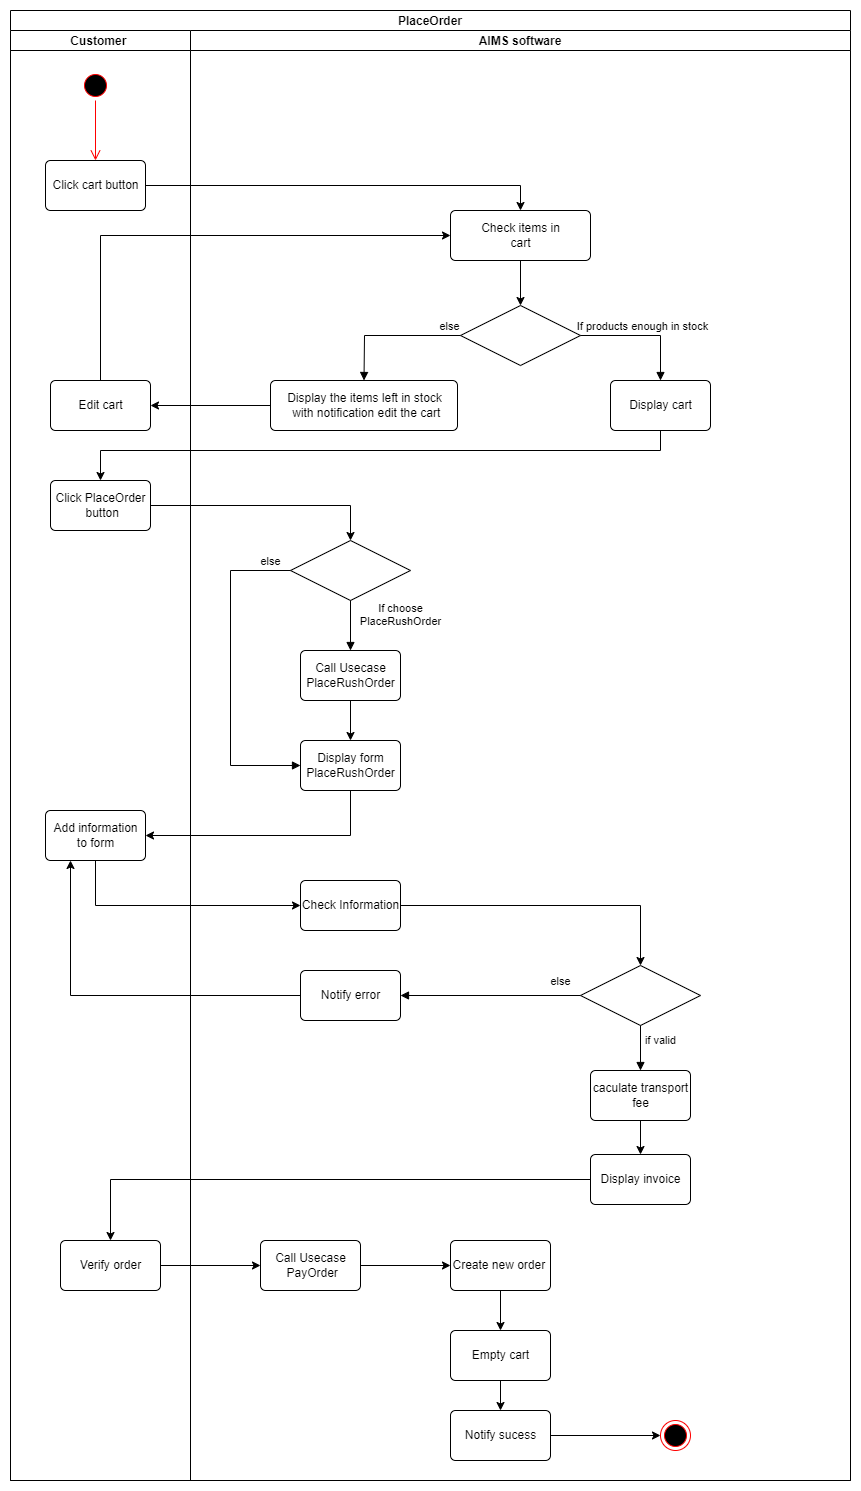

The diagram above was exported from draw.io. Its source (the exported page's mxGraphModel, read from the mxfile embedded in the PNG):
<mxGraphModel dx="1456" dy="1078" grid="1" gridSize="10" guides="1" tooltips="1" connect="1" arrows="1" fold="1" page="1" pageScale="1" pageWidth="1100" pageHeight="850" background="none" math="0" shadow="0">
  <root>
    <mxCell id="0" />
    <mxCell id="1" parent="0" />
    <mxCell id="GTTOa1kMOfVcWeL0BgXf-1" value="PlaceOrder" style="swimlane;childLayout=stackLayout;resizeParent=1;resizeParentMax=0;startSize=20;" vertex="1" parent="1">
      <mxGeometry x="1690" y="610" width="840" height="1470" as="geometry" />
    </mxCell>
    <mxCell id="GTTOa1kMOfVcWeL0BgXf-2" value="Customer " style="swimlane;startSize=20;" vertex="1" parent="GTTOa1kMOfVcWeL0BgXf-1">
      <mxGeometry y="20" width="180" height="1450" as="geometry" />
    </mxCell>
    <mxCell id="GTTOa1kMOfVcWeL0BgXf-3" value="" style="ellipse;html=1;shape=startState;fillColor=#000000;strokeColor=#ff0000;" vertex="1" parent="GTTOa1kMOfVcWeL0BgXf-2">
      <mxGeometry x="70" y="40" width="30" height="30" as="geometry" />
    </mxCell>
    <mxCell id="GTTOa1kMOfVcWeL0BgXf-4" value="" style="edgeStyle=orthogonalEdgeStyle;html=1;verticalAlign=bottom;endArrow=open;endSize=8;strokeColor=#ff0000;rounded=0;" edge="1" parent="GTTOa1kMOfVcWeL0BgXf-2" source="GTTOa1kMOfVcWeL0BgXf-3">
      <mxGeometry relative="1" as="geometry">
        <mxPoint x="85" y="130" as="targetPoint" />
      </mxGeometry>
    </mxCell>
    <mxCell id="GTTOa1kMOfVcWeL0BgXf-5" value="Click cart button" style="html=1;align=center;verticalAlign=middle;rounded=1;absoluteArcSize=1;arcSize=10;dashed=0;" vertex="1" parent="GTTOa1kMOfVcWeL0BgXf-2">
      <mxGeometry x="35" y="130" width="100" height="50" as="geometry" />
    </mxCell>
    <mxCell id="GTTOa1kMOfVcWeL0BgXf-6" value="Edit cart" style="html=1;align=center;verticalAlign=middle;rounded=1;absoluteArcSize=1;arcSize=10;dashed=0;" vertex="1" parent="GTTOa1kMOfVcWeL0BgXf-2">
      <mxGeometry x="40" y="350" width="100" height="50" as="geometry" />
    </mxCell>
    <mxCell id="GTTOa1kMOfVcWeL0BgXf-7" value="Click PlaceOrder&lt;br&gt;&amp;nbsp;button" style="html=1;align=center;verticalAlign=middle;rounded=1;absoluteArcSize=1;arcSize=10;dashed=0;" vertex="1" parent="GTTOa1kMOfVcWeL0BgXf-2">
      <mxGeometry x="40" y="450" width="100" height="50" as="geometry" />
    </mxCell>
    <mxCell id="GTTOa1kMOfVcWeL0BgXf-8" value="Add information &lt;br&gt;to form" style="html=1;align=center;verticalAlign=middle;rounded=1;absoluteArcSize=1;arcSize=10;dashed=0;" vertex="1" parent="GTTOa1kMOfVcWeL0BgXf-2">
      <mxGeometry x="35" y="780" width="100" height="50" as="geometry" />
    </mxCell>
    <mxCell id="GTTOa1kMOfVcWeL0BgXf-9" value="Verify order" style="html=1;align=center;verticalAlign=middle;rounded=1;absoluteArcSize=1;arcSize=10;dashed=0;" vertex="1" parent="GTTOa1kMOfVcWeL0BgXf-2">
      <mxGeometry x="50" y="1210" width="100" height="50" as="geometry" />
    </mxCell>
    <mxCell id="GTTOa1kMOfVcWeL0BgXf-10" value="AIMS software" style="swimlane;startSize=20;" vertex="1" parent="GTTOa1kMOfVcWeL0BgXf-1">
      <mxGeometry x="180" y="20" width="660" height="1450" as="geometry" />
    </mxCell>
    <mxCell id="GTTOa1kMOfVcWeL0BgXf-11" style="edgeStyle=orthogonalEdgeStyle;rounded=0;orthogonalLoop=1;jettySize=auto;html=1;" edge="1" parent="GTTOa1kMOfVcWeL0BgXf-10" source="GTTOa1kMOfVcWeL0BgXf-12" target="GTTOa1kMOfVcWeL0BgXf-13">
      <mxGeometry relative="1" as="geometry" />
    </mxCell>
    <mxCell id="GTTOa1kMOfVcWeL0BgXf-12" value="Check items in &lt;br&gt;cart" style="html=1;align=center;verticalAlign=middle;rounded=1;absoluteArcSize=1;arcSize=10;dashed=0;" vertex="1" parent="GTTOa1kMOfVcWeL0BgXf-10">
      <mxGeometry x="260" y="180" width="140" height="50" as="geometry" />
    </mxCell>
    <mxCell id="GTTOa1kMOfVcWeL0BgXf-13" value="" style="shape=rhombus;perimeter=rhombusPerimeter;whiteSpace=wrap;html=1;align=center;" vertex="1" parent="GTTOa1kMOfVcWeL0BgXf-10">
      <mxGeometry x="270" y="275" width="120" height="60" as="geometry" />
    </mxCell>
    <mxCell id="GTTOa1kMOfVcWeL0BgXf-14" value="Display the items left in stock&lt;br&gt;&amp;nbsp;with notification edit the cart" style="html=1;align=center;verticalAlign=middle;rounded=1;absoluteArcSize=1;arcSize=10;dashed=0;" vertex="1" parent="GTTOa1kMOfVcWeL0BgXf-10">
      <mxGeometry x="80" y="350" width="187" height="50" as="geometry" />
    </mxCell>
    <mxCell id="GTTOa1kMOfVcWeL0BgXf-15" value="Display cart" style="html=1;align=center;verticalAlign=middle;rounded=1;absoluteArcSize=1;arcSize=10;dashed=0;" vertex="1" parent="GTTOa1kMOfVcWeL0BgXf-10">
      <mxGeometry x="420" y="350" width="100" height="50" as="geometry" />
    </mxCell>
    <mxCell id="GTTOa1kMOfVcWeL0BgXf-16" value="" style="shape=rhombus;perimeter=rhombusPerimeter;whiteSpace=wrap;html=1;align=center;" vertex="1" parent="GTTOa1kMOfVcWeL0BgXf-10">
      <mxGeometry x="100" y="510" width="120" height="60" as="geometry" />
    </mxCell>
    <mxCell id="GTTOa1kMOfVcWeL0BgXf-17" style="edgeStyle=orthogonalEdgeStyle;rounded=0;orthogonalLoop=1;jettySize=auto;html=1;" edge="1" parent="GTTOa1kMOfVcWeL0BgXf-10" source="GTTOa1kMOfVcWeL0BgXf-18" target="GTTOa1kMOfVcWeL0BgXf-19">
      <mxGeometry relative="1" as="geometry" />
    </mxCell>
    <mxCell id="GTTOa1kMOfVcWeL0BgXf-18" value="Call Usecase &lt;br&gt;PlaceRushOrder" style="html=1;align=center;verticalAlign=middle;rounded=1;absoluteArcSize=1;arcSize=10;dashed=0;" vertex="1" parent="GTTOa1kMOfVcWeL0BgXf-10">
      <mxGeometry x="110" y="620" width="100" height="50" as="geometry" />
    </mxCell>
    <mxCell id="GTTOa1kMOfVcWeL0BgXf-19" value="Display form&lt;br&gt;PlaceRushOrder" style="html=1;align=center;verticalAlign=middle;rounded=1;absoluteArcSize=1;arcSize=10;dashed=0;" vertex="1" parent="GTTOa1kMOfVcWeL0BgXf-10">
      <mxGeometry x="110" y="710" width="100" height="50" as="geometry" />
    </mxCell>
    <mxCell id="GTTOa1kMOfVcWeL0BgXf-20" style="edgeStyle=orthogonalEdgeStyle;rounded=0;orthogonalLoop=1;jettySize=auto;html=1;entryX=0.5;entryY=0;entryDx=0;entryDy=0;" edge="1" parent="GTTOa1kMOfVcWeL0BgXf-10" source="GTTOa1kMOfVcWeL0BgXf-21" target="GTTOa1kMOfVcWeL0BgXf-22">
      <mxGeometry relative="1" as="geometry" />
    </mxCell>
    <mxCell id="GTTOa1kMOfVcWeL0BgXf-21" value="Check Information" style="html=1;align=center;verticalAlign=middle;rounded=1;absoluteArcSize=1;arcSize=10;dashed=0;" vertex="1" parent="GTTOa1kMOfVcWeL0BgXf-10">
      <mxGeometry x="110" y="850" width="100" height="50" as="geometry" />
    </mxCell>
    <mxCell id="GTTOa1kMOfVcWeL0BgXf-22" value="" style="shape=rhombus;perimeter=rhombusPerimeter;whiteSpace=wrap;html=1;align=center;" vertex="1" parent="GTTOa1kMOfVcWeL0BgXf-10">
      <mxGeometry x="390" y="935" width="120" height="60" as="geometry" />
    </mxCell>
    <mxCell id="GTTOa1kMOfVcWeL0BgXf-23" value="Notify error" style="html=1;align=center;verticalAlign=middle;rounded=1;absoluteArcSize=1;arcSize=10;dashed=0;" vertex="1" parent="GTTOa1kMOfVcWeL0BgXf-10">
      <mxGeometry x="110" y="940" width="100" height="50" as="geometry" />
    </mxCell>
    <mxCell id="GTTOa1kMOfVcWeL0BgXf-24" style="edgeStyle=orthogonalEdgeStyle;rounded=0;orthogonalLoop=1;jettySize=auto;html=1;entryX=0.5;entryY=0;entryDx=0;entryDy=0;" edge="1" parent="GTTOa1kMOfVcWeL0BgXf-10" source="GTTOa1kMOfVcWeL0BgXf-25" target="GTTOa1kMOfVcWeL0BgXf-26">
      <mxGeometry relative="1" as="geometry" />
    </mxCell>
    <mxCell id="GTTOa1kMOfVcWeL0BgXf-25" value="caculate transport&lt;br&gt;fee" style="html=1;align=center;verticalAlign=middle;rounded=1;absoluteArcSize=1;arcSize=10;dashed=0;" vertex="1" parent="GTTOa1kMOfVcWeL0BgXf-10">
      <mxGeometry x="400" y="1040" width="100" height="50" as="geometry" />
    </mxCell>
    <mxCell id="GTTOa1kMOfVcWeL0BgXf-26" value="Display invoice" style="html=1;align=center;verticalAlign=middle;rounded=1;absoluteArcSize=1;arcSize=10;dashed=0;" vertex="1" parent="GTTOa1kMOfVcWeL0BgXf-10">
      <mxGeometry x="400" y="1124" width="100" height="50" as="geometry" />
    </mxCell>
    <mxCell id="GTTOa1kMOfVcWeL0BgXf-27" value="" style="edgeStyle=orthogonalEdgeStyle;rounded=0;orthogonalLoop=1;jettySize=auto;html=1;" edge="1" parent="GTTOa1kMOfVcWeL0BgXf-10" source="GTTOa1kMOfVcWeL0BgXf-28" target="GTTOa1kMOfVcWeL0BgXf-30">
      <mxGeometry relative="1" as="geometry" />
    </mxCell>
    <mxCell id="GTTOa1kMOfVcWeL0BgXf-28" value="Call Usecase&lt;br&gt;&amp;nbsp;PayOrder" style="html=1;align=center;verticalAlign=middle;rounded=1;absoluteArcSize=1;arcSize=10;dashed=0;" vertex="1" parent="GTTOa1kMOfVcWeL0BgXf-10">
      <mxGeometry x="70" y="1210" width="100" height="50" as="geometry" />
    </mxCell>
    <mxCell id="GTTOa1kMOfVcWeL0BgXf-29" value="" style="edgeStyle=orthogonalEdgeStyle;rounded=0;orthogonalLoop=1;jettySize=auto;html=1;" edge="1" parent="GTTOa1kMOfVcWeL0BgXf-10" source="GTTOa1kMOfVcWeL0BgXf-30" target="GTTOa1kMOfVcWeL0BgXf-32">
      <mxGeometry relative="1" as="geometry" />
    </mxCell>
    <mxCell id="GTTOa1kMOfVcWeL0BgXf-30" value="Create new order&amp;nbsp;" style="html=1;align=center;verticalAlign=middle;rounded=1;absoluteArcSize=1;arcSize=10;dashed=0;" vertex="1" parent="GTTOa1kMOfVcWeL0BgXf-10">
      <mxGeometry x="260" y="1210" width="100" height="50" as="geometry" />
    </mxCell>
    <mxCell id="GTTOa1kMOfVcWeL0BgXf-31" value="" style="edgeStyle=orthogonalEdgeStyle;rounded=0;orthogonalLoop=1;jettySize=auto;html=1;" edge="1" parent="GTTOa1kMOfVcWeL0BgXf-10" source="GTTOa1kMOfVcWeL0BgXf-32" target="GTTOa1kMOfVcWeL0BgXf-34">
      <mxGeometry relative="1" as="geometry" />
    </mxCell>
    <mxCell id="GTTOa1kMOfVcWeL0BgXf-32" value="Empty cart" style="html=1;align=center;verticalAlign=middle;rounded=1;absoluteArcSize=1;arcSize=10;dashed=0;" vertex="1" parent="GTTOa1kMOfVcWeL0BgXf-10">
      <mxGeometry x="260" y="1300" width="100" height="50" as="geometry" />
    </mxCell>
    <mxCell id="GTTOa1kMOfVcWeL0BgXf-33" style="edgeStyle=orthogonalEdgeStyle;rounded=0;orthogonalLoop=1;jettySize=auto;html=1;entryX=0;entryY=0.5;entryDx=0;entryDy=0;" edge="1" parent="GTTOa1kMOfVcWeL0BgXf-10" source="GTTOa1kMOfVcWeL0BgXf-34" target="GTTOa1kMOfVcWeL0BgXf-35">
      <mxGeometry relative="1" as="geometry" />
    </mxCell>
    <mxCell id="GTTOa1kMOfVcWeL0BgXf-34" value="Notify sucess" style="html=1;align=center;verticalAlign=middle;rounded=1;absoluteArcSize=1;arcSize=10;dashed=0;" vertex="1" parent="GTTOa1kMOfVcWeL0BgXf-10">
      <mxGeometry x="260" y="1380" width="100" height="50" as="geometry" />
    </mxCell>
    <mxCell id="GTTOa1kMOfVcWeL0BgXf-35" value="" style="ellipse;html=1;shape=endState;fillColor=#000000;strokeColor=#ff0000;" vertex="1" parent="GTTOa1kMOfVcWeL0BgXf-10">
      <mxGeometry x="470" y="1390" width="30" height="30" as="geometry" />
    </mxCell>
    <mxCell id="GTTOa1kMOfVcWeL0BgXf-36" value="If products enough in stock" style="html=1;verticalAlign=bottom;endArrow=block;rounded=0;entryX=0.5;entryY=0;entryDx=0;entryDy=0;exitX=1;exitY=0.5;exitDx=0;exitDy=0;" edge="1" parent="GTTOa1kMOfVcWeL0BgXf-10" source="GTTOa1kMOfVcWeL0BgXf-13" target="GTTOa1kMOfVcWeL0BgXf-15">
      <mxGeometry width="80" relative="1" as="geometry">
        <mxPoint x="270" y="450" as="sourcePoint" />
        <mxPoint x="350" y="450" as="targetPoint" />
        <Array as="points">
          <mxPoint x="470" y="305" />
        </Array>
      </mxGeometry>
    </mxCell>
    <mxCell id="GTTOa1kMOfVcWeL0BgXf-37" value="If choose &lt;br&gt;PlaceRushOrder" style="html=1;verticalAlign=bottom;endArrow=block;rounded=0;exitX=0.5;exitY=1;exitDx=0;exitDy=0;" edge="1" parent="GTTOa1kMOfVcWeL0BgXf-10" source="GTTOa1kMOfVcWeL0BgXf-16" target="GTTOa1kMOfVcWeL0BgXf-18">
      <mxGeometry x="0.2" y="50" width="80" relative="1" as="geometry">
        <mxPoint x="330" y="650" as="sourcePoint" />
        <mxPoint x="410" y="650" as="targetPoint" />
        <mxPoint as="offset" />
      </mxGeometry>
    </mxCell>
    <mxCell id="GTTOa1kMOfVcWeL0BgXf-38" value="if valid" style="html=1;verticalAlign=bottom;endArrow=block;rounded=0;exitX=0.5;exitY=1;exitDx=0;exitDy=0;entryX=0.5;entryY=0;entryDx=0;entryDy=0;" edge="1" parent="GTTOa1kMOfVcWeL0BgXf-10" source="GTTOa1kMOfVcWeL0BgXf-22" target="GTTOa1kMOfVcWeL0BgXf-25">
      <mxGeometry x="0.1111" y="20" width="80" relative="1" as="geometry">
        <mxPoint x="200" y="730" as="sourcePoint" />
        <mxPoint x="280" y="730" as="targetPoint" />
        <mxPoint as="offset" />
      </mxGeometry>
    </mxCell>
    <mxCell id="GTTOa1kMOfVcWeL0BgXf-39" value="else" style="html=1;verticalAlign=bottom;endArrow=block;rounded=0;exitX=0;exitY=0.5;exitDx=0;exitDy=0;entryX=1;entryY=0.5;entryDx=0;entryDy=0;" edge="1" parent="GTTOa1kMOfVcWeL0BgXf-10" source="GTTOa1kMOfVcWeL0BgXf-22" target="GTTOa1kMOfVcWeL0BgXf-23">
      <mxGeometry x="-0.7778" y="-5" width="80" relative="1" as="geometry">
        <mxPoint x="220" y="1010" as="sourcePoint" />
        <mxPoint x="300" y="1010" as="targetPoint" />
        <mxPoint as="offset" />
      </mxGeometry>
    </mxCell>
    <mxCell id="GTTOa1kMOfVcWeL0BgXf-40" value="else" style="html=1;verticalAlign=bottom;endArrow=block;rounded=0;exitX=0;exitY=0.5;exitDx=0;exitDy=0;entryX=0;entryY=0.5;entryDx=0;entryDy=0;" edge="1" parent="GTTOa1kMOfVcWeL0BgXf-10" source="GTTOa1kMOfVcWeL0BgXf-16" target="GTTOa1kMOfVcWeL0BgXf-19">
      <mxGeometry x="-0.8769" width="80" relative="1" as="geometry">
        <mxPoint x="50" y="690" as="sourcePoint" />
        <mxPoint x="130" y="690" as="targetPoint" />
        <Array as="points">
          <mxPoint x="40" y="540" />
          <mxPoint x="40" y="735" />
        </Array>
        <mxPoint as="offset" />
      </mxGeometry>
    </mxCell>
    <mxCell id="GTTOa1kMOfVcWeL0BgXf-41" value="else" style="html=1;verticalAlign=bottom;endArrow=block;rounded=0;exitX=0;exitY=0.5;exitDx=0;exitDy=0;entryX=0.5;entryY=0;entryDx=0;entryDy=0;" edge="1" parent="GTTOa1kMOfVcWeL0BgXf-10" source="GTTOa1kMOfVcWeL0BgXf-13" target="GTTOa1kMOfVcWeL0BgXf-14">
      <mxGeometry x="-0.8582" width="80" relative="1" as="geometry">
        <mxPoint x="-30" y="350" as="sourcePoint" />
        <mxPoint x="50" y="350" as="targetPoint" />
        <Array as="points">
          <mxPoint x="174" y="305" />
        </Array>
        <mxPoint x="-1" as="offset" />
      </mxGeometry>
    </mxCell>
    <mxCell id="GTTOa1kMOfVcWeL0BgXf-42" style="edgeStyle=orthogonalEdgeStyle;rounded=0;orthogonalLoop=1;jettySize=auto;html=1;entryX=0.5;entryY=0;entryDx=0;entryDy=0;" edge="1" parent="GTTOa1kMOfVcWeL0BgXf-1" source="GTTOa1kMOfVcWeL0BgXf-5" target="GTTOa1kMOfVcWeL0BgXf-12">
      <mxGeometry relative="1" as="geometry" />
    </mxCell>
    <mxCell id="GTTOa1kMOfVcWeL0BgXf-43" style="edgeStyle=orthogonalEdgeStyle;rounded=0;orthogonalLoop=1;jettySize=auto;html=1;entryX=1;entryY=0.5;entryDx=0;entryDy=0;" edge="1" parent="GTTOa1kMOfVcWeL0BgXf-1" source="GTTOa1kMOfVcWeL0BgXf-14" target="GTTOa1kMOfVcWeL0BgXf-6">
      <mxGeometry relative="1" as="geometry" />
    </mxCell>
    <mxCell id="GTTOa1kMOfVcWeL0BgXf-44" style="edgeStyle=orthogonalEdgeStyle;rounded=0;orthogonalLoop=1;jettySize=auto;html=1;entryX=0.5;entryY=0;entryDx=0;entryDy=0;" edge="1" parent="GTTOa1kMOfVcWeL0BgXf-1" source="GTTOa1kMOfVcWeL0BgXf-7" target="GTTOa1kMOfVcWeL0BgXf-16">
      <mxGeometry relative="1" as="geometry" />
    </mxCell>
    <mxCell id="GTTOa1kMOfVcWeL0BgXf-45" style="edgeStyle=orthogonalEdgeStyle;rounded=0;orthogonalLoop=1;jettySize=auto;html=1;entryX=1;entryY=0.5;entryDx=0;entryDy=0;" edge="1" parent="GTTOa1kMOfVcWeL0BgXf-1" source="GTTOa1kMOfVcWeL0BgXf-19" target="GTTOa1kMOfVcWeL0BgXf-8">
      <mxGeometry relative="1" as="geometry">
        <Array as="points">
          <mxPoint x="340" y="825" />
        </Array>
      </mxGeometry>
    </mxCell>
    <mxCell id="GTTOa1kMOfVcWeL0BgXf-46" style="edgeStyle=orthogonalEdgeStyle;rounded=0;orthogonalLoop=1;jettySize=auto;html=1;entryX=0;entryY=0.5;entryDx=0;entryDy=0;" edge="1" parent="GTTOa1kMOfVcWeL0BgXf-1" source="GTTOa1kMOfVcWeL0BgXf-8" target="GTTOa1kMOfVcWeL0BgXf-21">
      <mxGeometry relative="1" as="geometry">
        <Array as="points">
          <mxPoint x="85" y="895" />
        </Array>
      </mxGeometry>
    </mxCell>
    <mxCell id="GTTOa1kMOfVcWeL0BgXf-47" style="edgeStyle=orthogonalEdgeStyle;rounded=0;orthogonalLoop=1;jettySize=auto;html=1;" edge="1" parent="GTTOa1kMOfVcWeL0BgXf-1" source="GTTOa1kMOfVcWeL0BgXf-26" target="GTTOa1kMOfVcWeL0BgXf-9">
      <mxGeometry relative="1" as="geometry" />
    </mxCell>
    <mxCell id="GTTOa1kMOfVcWeL0BgXf-48" style="edgeStyle=orthogonalEdgeStyle;rounded=0;orthogonalLoop=1;jettySize=auto;html=1;" edge="1" parent="GTTOa1kMOfVcWeL0BgXf-1" source="GTTOa1kMOfVcWeL0BgXf-9" target="GTTOa1kMOfVcWeL0BgXf-28">
      <mxGeometry relative="1" as="geometry" />
    </mxCell>
    <mxCell id="GTTOa1kMOfVcWeL0BgXf-49" style="edgeStyle=orthogonalEdgeStyle;rounded=0;orthogonalLoop=1;jettySize=auto;html=1;entryX=0.25;entryY=1;entryDx=0;entryDy=0;" edge="1" parent="GTTOa1kMOfVcWeL0BgXf-1" source="GTTOa1kMOfVcWeL0BgXf-23" target="GTTOa1kMOfVcWeL0BgXf-8">
      <mxGeometry relative="1" as="geometry" />
    </mxCell>
    <mxCell id="GTTOa1kMOfVcWeL0BgXf-50" style="edgeStyle=orthogonalEdgeStyle;rounded=0;orthogonalLoop=1;jettySize=auto;html=1;entryX=0;entryY=0.5;entryDx=0;entryDy=0;" edge="1" parent="GTTOa1kMOfVcWeL0BgXf-1" source="GTTOa1kMOfVcWeL0BgXf-6" target="GTTOa1kMOfVcWeL0BgXf-12">
      <mxGeometry relative="1" as="geometry">
        <Array as="points">
          <mxPoint x="90" y="225" />
        </Array>
      </mxGeometry>
    </mxCell>
    <mxCell id="GTTOa1kMOfVcWeL0BgXf-51" style="edgeStyle=orthogonalEdgeStyle;rounded=0;orthogonalLoop=1;jettySize=auto;html=1;entryX=0.5;entryY=0;entryDx=0;entryDy=0;" edge="1" parent="GTTOa1kMOfVcWeL0BgXf-1" source="GTTOa1kMOfVcWeL0BgXf-15" target="GTTOa1kMOfVcWeL0BgXf-7">
      <mxGeometry relative="1" as="geometry">
        <Array as="points">
          <mxPoint x="650" y="440" />
          <mxPoint x="90" y="440" />
        </Array>
      </mxGeometry>
    </mxCell>
  </root>
</mxGraphModel>